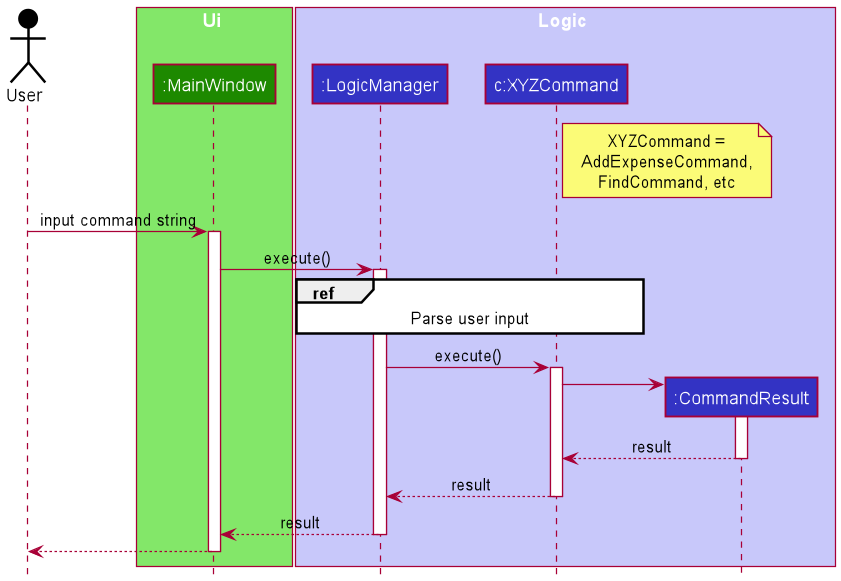

The diagram above was rendered by PlantUML. Its source (embedded in the PNG):
@startuml
!include style.puml

actor User USER_COLOR

box Ui UI_COLOR_T1
participant ":MainWindow" as MainWindow UI_COLOR
end box

box Logic LOGIC_COLOR_T1
participant ":LogicManager" as LogicManager LOGIC_COLOR
participant "c:XYZCommand" as XYZCommand LOGIC_COLOR
participant ":CommandResult" as CommandResult LOGIC_COLOR
end box

note right of XYZCommand : XYZCommand =\nAddExpenseCommand,\nFindCommand, etc

User -> MainWindow : input command string
activate MainWindow

MainWindow -> LogicManager : execute()
activate LogicManager

ref over LogicManager, XYZCommand : Parse user input

LogicManager -> XYZCommand : execute()
activate XYZCommand

create CommandResult
XYZCommand -> CommandResult
activate CommandResult

CommandResult --> XYZCommand : result
deactivate CommandResult

XYZCommand --> LogicManager : result
deactivate XYZCommand

LogicManager --> MainWindow : result
deactivate LogicManager

MainWindow --> User
deactivate MainWindow

@enduml